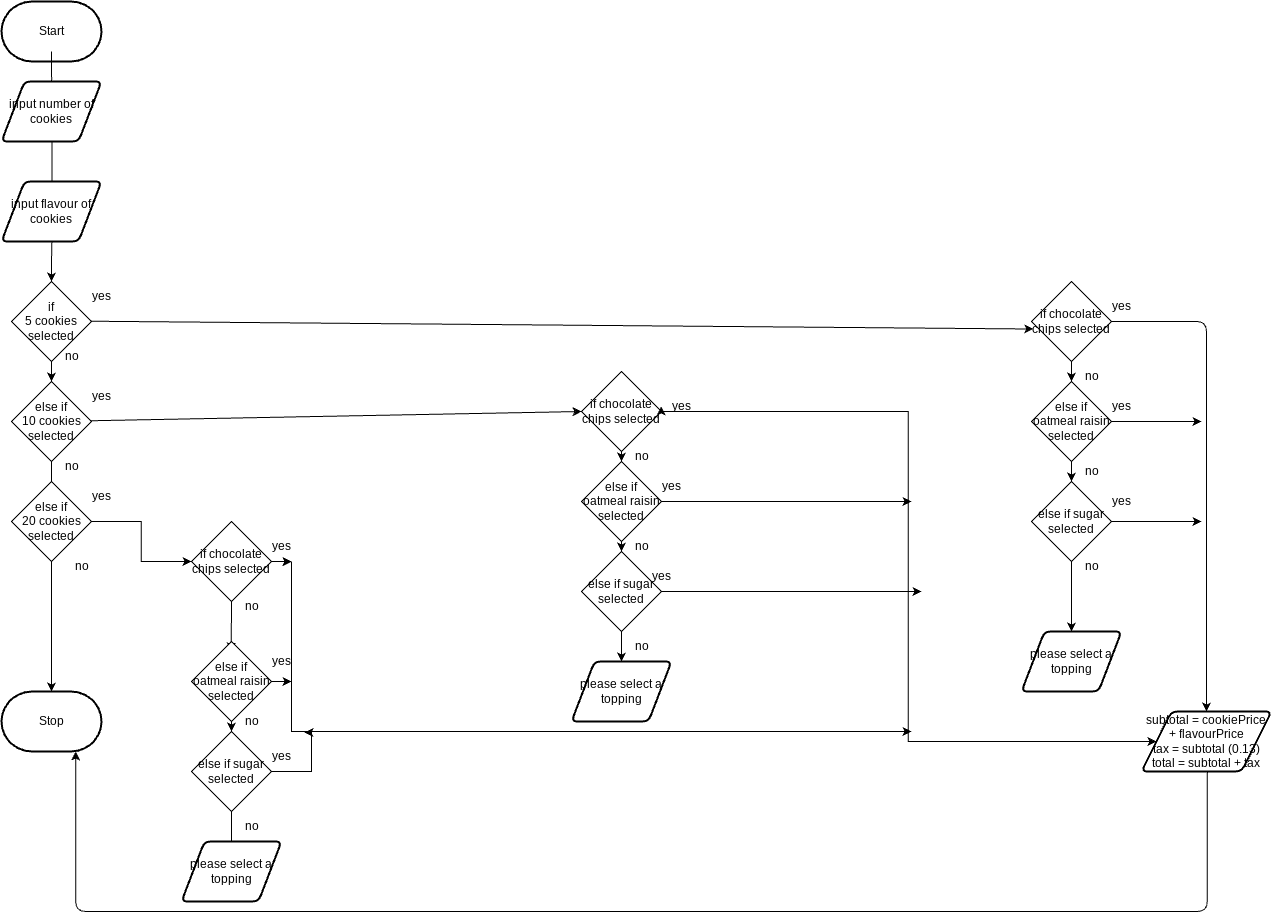

The diagram above was exported from draw.io. Its source (the exported page's mxGraphModel, read from the mxfile embedded in the PNG):
<mxGraphModel dx="666" dy="557" grid="1" gridSize="10" guides="1" tooltips="1" connect="1" arrows="1" fold="1" page="1" pageScale="1" pageWidth="850" pageHeight="1100" math="0" shadow="0">
  <root>
    <mxCell id="0" />
    <mxCell id="1" parent="0" />
    <mxCell id="4" style="edgeStyle=orthogonalEdgeStyle;html=1;rounded=0;" parent="1" source="10" edge="1">
      <mxGeometry relative="1" as="geometry">
        <mxPoint x="280" y="360" as="sourcePoint" />
        <mxPoint x="280" y="1000" as="targetPoint" />
      </mxGeometry>
    </mxCell>
    <mxCell id="2" value="Start" style="strokeWidth=2;html=1;shape=mxgraph.flowchart.terminator;whiteSpace=wrap;" parent="1" vertex="1">
      <mxGeometry x="230" y="310" width="100" height="60" as="geometry" />
    </mxCell>
    <mxCell id="3" value="Stop" style="strokeWidth=2;html=1;shape=mxgraph.flowchart.terminator;whiteSpace=wrap;" parent="1" vertex="1">
      <mxGeometry x="230" y="1000" width="100" height="60" as="geometry" />
    </mxCell>
    <mxCell id="18" style="edgeStyle=none;html=1;entryX=0.023;entryY=0.594;entryDx=0;entryDy=0;entryPerimeter=0;" edge="1" parent="1" target="19">
      <mxGeometry relative="1" as="geometry">
        <mxPoint x="400" y="630" as="targetPoint" />
        <mxPoint x="319.72771190162496" y="629.727711901625" as="sourcePoint" />
      </mxGeometry>
    </mxCell>
    <mxCell id="94" style="edgeStyle=elbowEdgeStyle;html=1;rounded=0;curved=0;" edge="1" parent="1" source="11">
      <mxGeometry relative="1" as="geometry">
        <mxPoint x="420" y="870" as="targetPoint" />
      </mxGeometry>
    </mxCell>
    <mxCell id="11" value="else if&lt;div&gt;20 cookies selected&lt;/div&gt;" style="rhombus;whiteSpace=wrap;html=1;" vertex="1" parent="1">
      <mxGeometry x="240" y="790" width="80" height="80" as="geometry" />
    </mxCell>
    <mxCell id="12" value="yes" style="text;html=1;align=center;verticalAlign=middle;resizable=0;points=[];autosize=1;strokeColor=none;fillColor=none;" vertex="1" parent="1">
      <mxGeometry x="310" y="590" width="40" height="30" as="geometry" />
    </mxCell>
    <mxCell id="13" value="yes" style="text;html=1;align=center;verticalAlign=middle;resizable=0;points=[];autosize=1;strokeColor=none;fillColor=none;" vertex="1" parent="1">
      <mxGeometry x="310" y="790" width="40" height="30" as="geometry" />
    </mxCell>
    <mxCell id="15" value="no" style="text;html=1;align=center;verticalAlign=middle;resizable=0;points=[];autosize=1;strokeColor=none;fillColor=none;" vertex="1" parent="1">
      <mxGeometry x="290" y="860" width="40" height="30" as="geometry" />
    </mxCell>
    <mxCell id="16" value="no" style="text;html=1;align=center;verticalAlign=middle;resizable=0;points=[];autosize=1;strokeColor=none;fillColor=none;" vertex="1" parent="1">
      <mxGeometry x="280" y="650" width="40" height="30" as="geometry" />
    </mxCell>
    <mxCell id="17" value="no" style="text;html=1;align=center;verticalAlign=middle;resizable=0;points=[];autosize=1;strokeColor=none;fillColor=none;" vertex="1" parent="1">
      <mxGeometry x="280" y="760" width="40" height="30" as="geometry" />
    </mxCell>
    <mxCell id="39" style="edgeStyle=orthogonalEdgeStyle;html=1;entryX=0.5;entryY=0;entryDx=0;entryDy=0;" edge="1" parent="1" source="19" target="26">
      <mxGeometry relative="1" as="geometry">
        <mxPoint x="940" y="620" as="targetPoint" />
      </mxGeometry>
    </mxCell>
    <mxCell id="76" style="edgeStyle=none;html=1;exitX=0.5;exitY=1;exitDx=0;exitDy=0;" edge="1" parent="1" source="19" target="42">
      <mxGeometry relative="1" as="geometry" />
    </mxCell>
    <mxCell id="19" value="if chocolate chips sele&lt;span style=&quot;font-family: monospace; font-size: 0px; text-align: start; text-wrap-mode: nowrap;&quot;&gt;%3CmxGraphModel%3E%3Croot%3E%3CmxCell%20id%3D%220%22%2F%3E%3CmxCell%20id%3D%221%22%20parent%3D%220%22%2F%3E%3CmxCell%20id%3D%222%22%20value%3D%22no%22%20style%3D%22text%3Bhtml%3D1%3Balign%3Dcenter%3BverticalAlign%3Dmiddle%3Bresizable%3D0%3Bpoints%3D%5B%5D%3Bautosize%3D1%3BstrokeColor%3Dnone%3BfillColor%3Dnone%3B%22%20vertex%3D%221%22%20parent%3D%221%22%3E%3CmxGeometry%20x%3D%22290%22%20y%3D%22860%22%20width%3D%2240%22%20height%3D%2230%22%20as%3D%22geometry%22%2F%3E%3C%2FmxCell%3E%3C%2Froot%3E%3C%2FmxGraphModel%3E&lt;/span&gt;cted" style="rhombus;whiteSpace=wrap;html=1;" vertex="1" parent="1">
      <mxGeometry x="1260" y="590" width="80" height="80" as="geometry" />
    </mxCell>
    <mxCell id="124" style="edgeStyle=elbowEdgeStyle;html=1;elbow=vertical;entryX=0.5;entryY=1;entryDx=0;entryDy=0;entryPerimeter=0;" edge="1" parent="1">
      <mxGeometry relative="1" as="geometry">
        <mxPoint x="304.25" y="1060" as="targetPoint" />
        <mxPoint x="1435.7499999999998" y="1060.0000000000002" as="sourcePoint" />
        <Array as="points">
          <mxPoint x="884.25" y="1220" />
        </Array>
      </mxGeometry>
    </mxCell>
    <mxCell id="125" value="Text" style="edgeLabel;html=1;align=center;verticalAlign=middle;resizable=0;points=[];" vertex="1" connectable="0" parent="124">
      <mxGeometry x="-1" y="8" relative="1" as="geometry">
        <mxPoint x="-5" y="-7" as="offset" />
      </mxGeometry>
    </mxCell>
    <mxCell id="126" value="Text" style="edgeLabel;html=1;align=center;verticalAlign=middle;resizable=0;points=[];" vertex="1" connectable="0" parent="124">
      <mxGeometry x="-1" y="11" relative="1" as="geometry">
        <mxPoint x="-3" y="-7" as="offset" />
      </mxGeometry>
    </mxCell>
    <mxCell id="26" value="&lt;div&gt;&lt;font color=&quot;#000000&quot;&gt;subtotal = cookiePrice + flavourPrice&lt;/font&gt;&lt;/div&gt;&lt;div&gt;&lt;font color=&quot;#000000&quot;&gt;tax = subtotal (0.13)&lt;/font&gt;&lt;/div&gt;&lt;div&gt;&lt;font color=&quot;#000000&quot;&gt;total = subtotal + tax&lt;/font&gt;&lt;/div&gt;" style="shape=parallelogram;html=1;strokeWidth=2;perimeter=parallelogramPerimeter;whiteSpace=wrap;rounded=1;arcSize=12;size=0.23;" vertex="1" parent="1">
      <mxGeometry x="1370" y="1020" width="130" height="60" as="geometry" />
    </mxCell>
    <mxCell id="28" value="" style="edgeStyle=orthogonalEdgeStyle;html=1;rounded=0;" edge="1" parent="1" source="37" target="10">
      <mxGeometry relative="1" as="geometry">
        <mxPoint x="280" y="360" as="sourcePoint" />
        <mxPoint x="280" y="1000" as="targetPoint" />
      </mxGeometry>
    </mxCell>
    <mxCell id="80" style="edgeStyle=none;html=1;entryX=0;entryY=0.5;entryDx=0;entryDy=0;" edge="1" parent="1" source="10" target="79">
      <mxGeometry relative="1" as="geometry" />
    </mxCell>
    <mxCell id="10" value="else if&lt;div&gt;10 cookies selected&lt;/div&gt;" style="rhombus;whiteSpace=wrap;html=1;" vertex="1" parent="1">
      <mxGeometry x="240" y="690" width="80" height="80" as="geometry" />
    </mxCell>
    <mxCell id="38" value="" style="edgeStyle=orthogonalEdgeStyle;html=1;rounded=0;" edge="1" parent="1" target="37">
      <mxGeometry relative="1" as="geometry">
        <mxPoint x="280" y="360" as="sourcePoint" />
        <mxPoint x="280" y="690" as="targetPoint" />
      </mxGeometry>
    </mxCell>
    <mxCell id="37" value="if&lt;div&gt;5 cookies selected&lt;/div&gt;" style="rhombus;whiteSpace=wrap;html=1;" vertex="1" parent="1">
      <mxGeometry x="240" y="590" width="80" height="80" as="geometry" />
    </mxCell>
    <mxCell id="77" style="edgeStyle=none;html=1;exitX=0.5;exitY=1;exitDx=0;exitDy=0;entryX=0.5;entryY=0;entryDx=0;entryDy=0;" edge="1" parent="1" source="42" target="46">
      <mxGeometry relative="1" as="geometry" />
    </mxCell>
    <mxCell id="81" style="edgeStyle=none;html=1;" edge="1" parent="1" source="42">
      <mxGeometry relative="1" as="geometry">
        <mxPoint x="1430" y="730" as="targetPoint" />
      </mxGeometry>
    </mxCell>
    <mxCell id="42" value="else if&lt;div&gt;oatmeal raisin selected&lt;/div&gt;" style="rhombus;whiteSpace=wrap;html=1;" vertex="1" parent="1">
      <mxGeometry x="1260" y="690" width="80" height="80" as="geometry" />
    </mxCell>
    <mxCell id="82" style="edgeStyle=none;html=1;" edge="1" parent="1" source="46">
      <mxGeometry relative="1" as="geometry">
        <mxPoint x="1430" y="830" as="targetPoint" />
      </mxGeometry>
    </mxCell>
    <mxCell id="106" style="edgeStyle=none;html=1;" edge="1" parent="1" source="46">
      <mxGeometry relative="1" as="geometry">
        <mxPoint x="1299.9999999999998" y="940" as="targetPoint" />
      </mxGeometry>
    </mxCell>
    <mxCell id="46" value="else if sugar selected" style="rhombus;whiteSpace=wrap;html=1;" vertex="1" parent="1">
      <mxGeometry x="1260" y="790" width="80" height="80" as="geometry" />
    </mxCell>
    <mxCell id="51" value="please select a topping" style="shape=parallelogram;html=1;strokeWidth=2;perimeter=parallelogramPerimeter;whiteSpace=wrap;rounded=1;arcSize=12;size=0.23;" vertex="1" parent="1">
      <mxGeometry x="800" y="970" width="100" height="60" as="geometry" />
    </mxCell>
    <mxCell id="83" style="edgeStyle=elbowEdgeStyle;html=1;entryX=0;entryY=0.5;entryDx=0;entryDy=0;rounded=0;curved=0;exitX=1;exitY=0.5;exitDx=0;exitDy=0;" edge="1" parent="1" source="79" target="26">
      <mxGeometry relative="1" as="geometry">
        <mxPoint x="1200" y="880" as="targetPoint" />
      </mxGeometry>
    </mxCell>
    <mxCell id="89" style="edgeStyle=none;html=1;exitX=0.5;exitY=1;exitDx=0;exitDy=0;entryX=0.5;entryY=0;entryDx=0;entryDy=0;" edge="1" parent="1" source="79" target="88">
      <mxGeometry relative="1" as="geometry" />
    </mxCell>
    <mxCell id="79" value="if chocolate chips sele&lt;span style=&quot;font-family: monospace; font-size: 0px; text-align: start; text-wrap-mode: nowrap;&quot;&gt;%3CmxGraphModel%3E%3Croot%3E%3CmxCell%20id%3D%220%22%2F%3E%3CmxCell%20id%3D%221%22%20parent%3D%220%22%2F%3E%3CmxCell%20id%3D%222%22%20value%3D%22no%22%20style%3D%22text%3Bhtml%3D1%3Balign%3Dcenter%3BverticalAlign%3Dmiddle%3Bresizable%3D0%3Bpoints%3D%5B%5D%3Bautosize%3D1%3BstrokeColor%3Dnone%3BfillColor%3Dnone%3B%22%20vertex%3D%221%22%20parent%3D%221%22%3E%3CmxGeometry%20x%3D%22290%22%20y%3D%22860%22%20width%3D%2240%22%20height%3D%2230%22%20as%3D%22geometry%22%2F%3E%3C%2FmxCell%3E%3C%2Froot%3E%3C%2FmxGraphModel%3E&lt;/span&gt;cted" style="rhombus;whiteSpace=wrap;html=1;" vertex="1" parent="1">
      <mxGeometry x="810" y="680" width="80" height="80" as="geometry" />
    </mxCell>
    <mxCell id="90" style="edgeStyle=none;html=1;" edge="1" parent="1" source="88">
      <mxGeometry relative="1" as="geometry">
        <mxPoint x="1139.9999999999998" y="810" as="targetPoint" />
      </mxGeometry>
    </mxCell>
    <mxCell id="92" style="edgeStyle=none;html=1;exitX=0.5;exitY=1;exitDx=0;exitDy=0;entryX=0.5;entryY=0;entryDx=0;entryDy=0;" edge="1" parent="1" source="88" target="91">
      <mxGeometry relative="1" as="geometry" />
    </mxCell>
    <mxCell id="88" value="else if&lt;div&gt;oatmeal raisin selected&lt;/div&gt;" style="rhombus;whiteSpace=wrap;html=1;" vertex="1" parent="1">
      <mxGeometry x="810" y="770" width="80" height="80" as="geometry" />
    </mxCell>
    <mxCell id="93" style="edgeStyle=none;html=1;" edge="1" parent="1" source="91">
      <mxGeometry relative="1" as="geometry">
        <mxPoint x="1149.9999999999998" y="900" as="targetPoint" />
      </mxGeometry>
    </mxCell>
    <mxCell id="105" style="edgeStyle=none;html=1;entryX=0.5;entryY=0;entryDx=0;entryDy=0;" edge="1" parent="1" source="91" target="51">
      <mxGeometry relative="1" as="geometry" />
    </mxCell>
    <mxCell id="91" value="else if sugar selected" style="rhombus;whiteSpace=wrap;html=1;" vertex="1" parent="1">
      <mxGeometry x="810" y="860" width="80" height="80" as="geometry" />
    </mxCell>
    <mxCell id="96" style="edgeStyle=elbowEdgeStyle;html=1;elbow=vertical;rounded=0;curved=0;" edge="1" parent="1">
      <mxGeometry relative="1" as="geometry">
        <mxPoint x="1140" y="1040" as="targetPoint" />
        <mxPoint x="520" y="870" as="sourcePoint" />
        <Array as="points">
          <mxPoint x="870" y="1040" />
        </Array>
      </mxGeometry>
    </mxCell>
    <mxCell id="97" style="edgeStyle=none;html=1;exitX=1;exitY=0.5;exitDx=0;exitDy=0;" edge="1" parent="1" source="95">
      <mxGeometry relative="1" as="geometry">
        <mxPoint x="520" y="870.1428571428573" as="targetPoint" />
      </mxGeometry>
    </mxCell>
    <mxCell id="98" style="edgeStyle=none;html=1;exitX=0.5;exitY=1;exitDx=0;exitDy=0;" edge="1" parent="1" source="95">
      <mxGeometry relative="1" as="geometry">
        <mxPoint x="459.7142857142858" y="960" as="targetPoint" />
      </mxGeometry>
    </mxCell>
    <mxCell id="95" value="if chocolate chips sele&lt;span style=&quot;font-family: monospace; font-size: 0px; text-align: start; text-wrap-mode: nowrap;&quot;&gt;%3CmxGraphModel%3E%3Croot%3E%3CmxCell%20id%3D%220%22%2F%3E%3CmxCell%20id%3D%221%22%20parent%3D%220%22%2F%3E%3CmxCell%20id%3D%222%22%20value%3D%22no%22%20style%3D%22text%3Bhtml%3D1%3Balign%3Dcenter%3BverticalAlign%3Dmiddle%3Bresizable%3D0%3Bpoints%3D%5B%5D%3Bautosize%3D1%3BstrokeColor%3Dnone%3BfillColor%3Dnone%3B%22%20vertex%3D%221%22%20parent%3D%221%22%3E%3CmxGeometry%20x%3D%22290%22%20y%3D%22860%22%20width%3D%2240%22%20height%3D%2230%22%20as%3D%22geometry%22%2F%3E%3C%2FmxCell%3E%3C%2Froot%3E%3C%2FmxGraphModel%3E&lt;/span&gt;cted" style="rhombus;whiteSpace=wrap;html=1;" vertex="1" parent="1">
      <mxGeometry x="420" y="830" width="80" height="80" as="geometry" />
    </mxCell>
    <mxCell id="100" style="edgeStyle=none;html=1;" edge="1" parent="1" source="99">
      <mxGeometry relative="1" as="geometry">
        <mxPoint x="520" y="990" as="targetPoint" />
      </mxGeometry>
    </mxCell>
    <mxCell id="134" style="edgeStyle=none;html=1;exitX=0.5;exitY=1;exitDx=0;exitDy=0;" edge="1" parent="1" source="99" target="101">
      <mxGeometry relative="1" as="geometry" />
    </mxCell>
    <mxCell id="99" value="else if&lt;div&gt;oatmeal raisin selected&lt;/div&gt;" style="rhombus;whiteSpace=wrap;html=1;" vertex="1" parent="1">
      <mxGeometry x="420" y="950" width="80" height="80" as="geometry" />
    </mxCell>
    <mxCell id="102" style="edgeStyle=orthogonalEdgeStyle;html=1;rounded=0;curved=0;" edge="1" parent="1" source="101">
      <mxGeometry relative="1" as="geometry">
        <mxPoint x="533" y="1040" as="targetPoint" />
        <Array as="points">
          <mxPoint x="540" y="1080" />
          <mxPoint x="540" y="1041" />
          <mxPoint x="533" y="1041" />
        </Array>
      </mxGeometry>
    </mxCell>
    <mxCell id="103" style="edgeStyle=none;html=1;" edge="1" parent="1" source="101">
      <mxGeometry relative="1" as="geometry">
        <mxPoint x="460" y="1170" as="targetPoint" />
      </mxGeometry>
    </mxCell>
    <mxCell id="101" value="else if sugar selected" style="rhombus;whiteSpace=wrap;html=1;" vertex="1" parent="1">
      <mxGeometry x="420" y="1040" width="80" height="80" as="geometry" />
    </mxCell>
    <mxCell id="104" value="please select a topping" style="shape=parallelogram;html=1;strokeWidth=2;perimeter=parallelogramPerimeter;whiteSpace=wrap;rounded=1;arcSize=12;size=0.23;" vertex="1" parent="1">
      <mxGeometry x="410" y="1150" width="100" height="60" as="geometry" />
    </mxCell>
    <mxCell id="107" value="please select a topping" style="shape=parallelogram;html=1;strokeWidth=2;perimeter=parallelogramPerimeter;whiteSpace=wrap;rounded=1;arcSize=12;size=0.23;" vertex="1" parent="1">
      <mxGeometry x="1250" y="940" width="100" height="60" as="geometry" />
    </mxCell>
    <mxCell id="108" value="yes" style="text;html=1;align=center;verticalAlign=middle;resizable=0;points=[];autosize=1;strokeColor=none;fillColor=none;" vertex="1" parent="1">
      <mxGeometry x="490" y="840" width="40" height="30" as="geometry" />
    </mxCell>
    <mxCell id="109" value="yes" style="text;html=1;align=center;verticalAlign=middle;resizable=0;points=[];autosize=1;strokeColor=none;fillColor=none;" vertex="1" parent="1">
      <mxGeometry x="1330" y="700" width="40" height="30" as="geometry" />
    </mxCell>
    <mxCell id="110" value="yes" style="text;html=1;align=center;verticalAlign=middle;resizable=0;points=[];autosize=1;strokeColor=none;fillColor=none;" vertex="1" parent="1">
      <mxGeometry x="1330" y="600" width="40" height="30" as="geometry" />
    </mxCell>
    <mxCell id="111" value="yes" style="text;html=1;align=center;verticalAlign=middle;resizable=0;points=[];autosize=1;strokeColor=none;fillColor=none;" vertex="1" parent="1">
      <mxGeometry x="870" y="870" width="40" height="30" as="geometry" />
    </mxCell>
    <mxCell id="112" value="yes" style="text;html=1;align=center;verticalAlign=middle;resizable=0;points=[];autosize=1;strokeColor=none;fillColor=none;" vertex="1" parent="1">
      <mxGeometry x="880" y="780" width="40" height="30" as="geometry" />
    </mxCell>
    <mxCell id="114" value="" style="edgeStyle=elbowEdgeStyle;html=1;entryX=0;entryY=0.5;entryDx=0;entryDy=0;rounded=0;curved=0;" edge="1" parent="1" source="79" target="113">
      <mxGeometry relative="1" as="geometry">
        <mxPoint x="1381" y="1050" as="targetPoint" />
        <mxPoint x="890" y="720" as="sourcePoint" />
      </mxGeometry>
    </mxCell>
    <mxCell id="113" value="yes" style="text;html=1;align=center;verticalAlign=middle;resizable=0;points=[];autosize=1;strokeColor=none;fillColor=none;" vertex="1" parent="1">
      <mxGeometry x="890" y="700" width="40" height="30" as="geometry" />
    </mxCell>
    <mxCell id="115" value="yes" style="text;html=1;align=center;verticalAlign=middle;resizable=0;points=[];autosize=1;strokeColor=none;fillColor=none;" vertex="1" parent="1">
      <mxGeometry x="1330" y="795" width="40" height="30" as="geometry" />
    </mxCell>
    <mxCell id="116" value="no" style="text;html=1;align=center;verticalAlign=middle;resizable=0;points=[];autosize=1;strokeColor=none;fillColor=none;" vertex="1" parent="1">
      <mxGeometry x="850" y="750" width="40" height="30" as="geometry" />
    </mxCell>
    <mxCell id="118" value="no" style="text;html=1;align=center;verticalAlign=middle;resizable=0;points=[];autosize=1;strokeColor=none;fillColor=none;" vertex="1" parent="1">
      <mxGeometry x="850" y="840" width="40" height="30" as="geometry" />
    </mxCell>
    <mxCell id="119" value="no" style="text;html=1;align=center;verticalAlign=middle;resizable=0;points=[];autosize=1;strokeColor=none;fillColor=none;" vertex="1" parent="1">
      <mxGeometry x="850" y="940" width="40" height="30" as="geometry" />
    </mxCell>
    <mxCell id="121" value="no" style="text;html=1;align=center;verticalAlign=middle;resizable=0;points=[];autosize=1;strokeColor=none;fillColor=none;" vertex="1" parent="1">
      <mxGeometry x="1300" y="670" width="40" height="30" as="geometry" />
    </mxCell>
    <mxCell id="122" value="no" style="text;html=1;align=center;verticalAlign=middle;resizable=0;points=[];autosize=1;strokeColor=none;fillColor=none;" vertex="1" parent="1">
      <mxGeometry x="1300" y="765" width="40" height="30" as="geometry" />
    </mxCell>
    <mxCell id="123" value="no" style="text;html=1;align=center;verticalAlign=middle;resizable=0;points=[];autosize=1;strokeColor=none;fillColor=none;" vertex="1" parent="1">
      <mxGeometry x="1300" y="860" width="40" height="30" as="geometry" />
    </mxCell>
    <mxCell id="129" value="input number of cookies" style="shape=parallelogram;html=1;strokeWidth=2;perimeter=parallelogramPerimeter;whiteSpace=wrap;rounded=1;arcSize=12;size=0.23;" vertex="1" parent="1">
      <mxGeometry x="230" y="390" width="100" height="60" as="geometry" />
    </mxCell>
    <mxCell id="130" value="input flavour of cookies" style="shape=parallelogram;html=1;strokeWidth=2;perimeter=parallelogramPerimeter;whiteSpace=wrap;rounded=1;arcSize=12;size=0.23;" vertex="1" parent="1">
      <mxGeometry x="230" y="490" width="100" height="60" as="geometry" />
    </mxCell>
    <mxCell id="131" value="yes" style="text;html=1;align=center;verticalAlign=middle;resizable=0;points=[];autosize=1;strokeColor=none;fillColor=none;" vertex="1" parent="1">
      <mxGeometry x="310" y="690" width="40" height="30" as="geometry" />
    </mxCell>
    <mxCell id="132" value="no" style="text;html=1;align=center;verticalAlign=middle;resizable=0;points=[];autosize=1;strokeColor=none;fillColor=none;" vertex="1" parent="1">
      <mxGeometry x="460" y="900" width="40" height="30" as="geometry" />
    </mxCell>
    <mxCell id="133" value="yes" style="text;html=1;align=center;verticalAlign=middle;resizable=0;points=[];autosize=1;strokeColor=none;fillColor=none;" vertex="1" parent="1">
      <mxGeometry x="490" y="955" width="40" height="30" as="geometry" />
    </mxCell>
    <mxCell id="135" value="no" style="text;html=1;align=center;verticalAlign=middle;resizable=0;points=[];autosize=1;strokeColor=none;fillColor=none;" vertex="1" parent="1">
      <mxGeometry x="460" y="1015" width="40" height="30" as="geometry" />
    </mxCell>
    <mxCell id="136" value="yes" style="text;html=1;align=center;verticalAlign=middle;resizable=0;points=[];autosize=1;strokeColor=none;fillColor=none;" vertex="1" parent="1">
      <mxGeometry x="490" y="1050" width="40" height="30" as="geometry" />
    </mxCell>
    <mxCell id="137" value="no" style="text;html=1;align=center;verticalAlign=middle;resizable=0;points=[];autosize=1;strokeColor=none;fillColor=none;" vertex="1" parent="1">
      <mxGeometry x="460" y="1120" width="40" height="30" as="geometry" />
    </mxCell>
  </root>
</mxGraphModel>